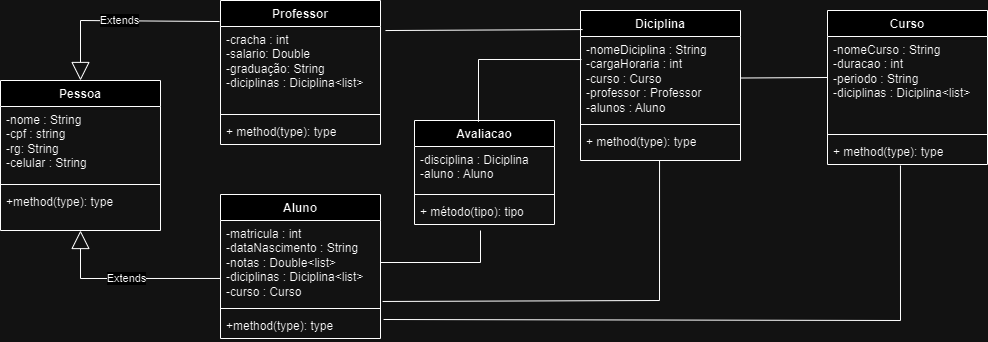

The diagram above was exported from draw.io. Its source (the exported page's mxGraphModel, read from the mxfile embedded in the PNG):
<mxGraphModel dx="1434" dy="750" grid="1" gridSize="10" guides="1" tooltips="1" connect="1" arrows="1" fold="1" page="1" pageScale="1" pageWidth="827" pageHeight="1169" math="0" shadow="0">
  <root>
    <mxCell id="0" />
    <mxCell id="1" parent="0" />
    <mxCell id="m6sPQiKcb1H333obdDww-5" value="Professor" style="swimlane;fontStyle=1;align=center;verticalAlign=top;childLayout=stackLayout;horizontal=1;startSize=26;horizontalStack=0;resizeParent=1;resizeParentMax=0;resizeLast=0;collapsible=1;marginBottom=0;whiteSpace=wrap;html=1;" parent="1" vertex="1">
      <mxGeometry x="220" y="20" width="160" height="144" as="geometry" />
    </mxCell>
    <mxCell id="m6sPQiKcb1H333obdDww-6" value="-cracha : int&lt;br&gt;-salario: Double&lt;br&gt;-graduação: String&lt;br&gt;-diciplinas : Diciplina&amp;lt;list&amp;gt;" style="text;strokeColor=none;fillColor=none;align=left;verticalAlign=top;spacingLeft=4;spacingRight=4;overflow=hidden;rotatable=0;points=[[0,0.5],[1,0.5]];portConstraint=eastwest;whiteSpace=wrap;html=1;" parent="m6sPQiKcb1H333obdDww-5" vertex="1">
      <mxGeometry y="26" width="160" height="84" as="geometry" />
    </mxCell>
    <mxCell id="m6sPQiKcb1H333obdDww-7" value="" style="line;strokeWidth=1;fillColor=none;align=left;verticalAlign=middle;spacingTop=-1;spacingLeft=3;spacingRight=3;rotatable=0;labelPosition=right;points=[];portConstraint=eastwest;strokeColor=inherit;" parent="m6sPQiKcb1H333obdDww-5" vertex="1">
      <mxGeometry y="110" width="160" height="8" as="geometry" />
    </mxCell>
    <mxCell id="m6sPQiKcb1H333obdDww-8" value="+ method(type): type" style="text;strokeColor=none;fillColor=none;align=left;verticalAlign=top;spacingLeft=4;spacingRight=4;overflow=hidden;rotatable=0;points=[[0,0.5],[1,0.5]];portConstraint=eastwest;whiteSpace=wrap;html=1;" parent="m6sPQiKcb1H333obdDww-5" vertex="1">
      <mxGeometry y="118" width="160" height="26" as="geometry" />
    </mxCell>
    <mxCell id="m6sPQiKcb1H333obdDww-9" value="Curso" style="swimlane;fontStyle=1;align=center;verticalAlign=top;childLayout=stackLayout;horizontal=1;startSize=26;horizontalStack=0;resizeParent=1;resizeParentMax=0;resizeLast=0;collapsible=1;marginBottom=0;whiteSpace=wrap;html=1;" parent="1" vertex="1">
      <mxGeometry x="827" y="30" width="160" height="154" as="geometry" />
    </mxCell>
    <mxCell id="m6sPQiKcb1H333obdDww-10" value="-nomeCurso : String&lt;br&gt;-duracao : int&lt;br&gt;-periodo : String&lt;br&gt;-diciplinas : Diciplina&amp;lt;list&amp;gt;" style="text;strokeColor=none;fillColor=none;align=left;verticalAlign=top;spacingLeft=4;spacingRight=4;overflow=hidden;rotatable=0;points=[[0,0.5],[1,0.5]];portConstraint=eastwest;whiteSpace=wrap;html=1;" parent="m6sPQiKcb1H333obdDww-9" vertex="1">
      <mxGeometry y="26" width="160" height="94" as="geometry" />
    </mxCell>
    <mxCell id="m6sPQiKcb1H333obdDww-11" value="" style="line;strokeWidth=1;fillColor=none;align=left;verticalAlign=middle;spacingTop=-1;spacingLeft=3;spacingRight=3;rotatable=0;labelPosition=right;points=[];portConstraint=eastwest;strokeColor=inherit;" parent="m6sPQiKcb1H333obdDww-9" vertex="1">
      <mxGeometry y="120" width="160" height="8" as="geometry" />
    </mxCell>
    <mxCell id="m6sPQiKcb1H333obdDww-12" value="+ method(type): type" style="text;strokeColor=none;fillColor=none;align=left;verticalAlign=top;spacingLeft=4;spacingRight=4;overflow=hidden;rotatable=0;points=[[0,0.5],[1,0.5]];portConstraint=eastwest;whiteSpace=wrap;html=1;" parent="m6sPQiKcb1H333obdDww-9" vertex="1">
      <mxGeometry y="128" width="160" height="26" as="geometry" />
    </mxCell>
    <mxCell id="m6sPQiKcb1H333obdDww-13" value="Diciplina" style="swimlane;fontStyle=1;align=center;verticalAlign=top;childLayout=stackLayout;horizontal=1;startSize=26;horizontalStack=0;resizeParent=1;resizeParentMax=0;resizeLast=0;collapsible=1;marginBottom=0;whiteSpace=wrap;html=1;" parent="1" vertex="1">
      <mxGeometry x="580" y="30" width="160" height="150" as="geometry" />
    </mxCell>
    <mxCell id="m6sPQiKcb1H333obdDww-14" value="-nomeDiciplina : String&lt;br&gt;-cargaHoraria : int&lt;br&gt;-curso : Curso&lt;br&gt;-professor : Professor&lt;br&gt;-alunos : Aluno" style="text;strokeColor=none;fillColor=none;align=left;verticalAlign=top;spacingLeft=4;spacingRight=4;overflow=hidden;rotatable=0;points=[[0,0.5],[1,0.5]];portConstraint=eastwest;whiteSpace=wrap;html=1;" parent="m6sPQiKcb1H333obdDww-13" vertex="1">
      <mxGeometry y="26" width="160" height="84" as="geometry" />
    </mxCell>
    <mxCell id="m6sPQiKcb1H333obdDww-15" value="" style="line;strokeWidth=1;fillColor=none;align=left;verticalAlign=middle;spacingTop=-1;spacingLeft=3;spacingRight=3;rotatable=0;labelPosition=right;points=[];portConstraint=eastwest;strokeColor=inherit;" parent="m6sPQiKcb1H333obdDww-13" vertex="1">
      <mxGeometry y="110" width="160" height="8" as="geometry" />
    </mxCell>
    <mxCell id="m6sPQiKcb1H333obdDww-16" value="+ method(type): type" style="text;strokeColor=none;fillColor=none;align=left;verticalAlign=top;spacingLeft=4;spacingRight=4;overflow=hidden;rotatable=0;points=[[0,0.5],[1,0.5]];portConstraint=eastwest;whiteSpace=wrap;html=1;" parent="m6sPQiKcb1H333obdDww-13" vertex="1">
      <mxGeometry y="118" width="160" height="32" as="geometry" />
    </mxCell>
    <mxCell id="m6sPQiKcb1H333obdDww-17" value="Pessoa" style="swimlane;fontStyle=1;align=center;verticalAlign=top;childLayout=stackLayout;horizontal=1;startSize=26;horizontalStack=0;resizeParent=1;resizeParentMax=0;resizeLast=0;collapsible=1;marginBottom=0;whiteSpace=wrap;html=1;" parent="1" vertex="1">
      <mxGeometry y="100" width="160" height="150" as="geometry" />
    </mxCell>
    <mxCell id="m6sPQiKcb1H333obdDww-18" value="-nome : String&lt;br&gt;-cpf : string&lt;br&gt;-rg: String&lt;br&gt;-celular : String" style="text;strokeColor=none;fillColor=none;align=left;verticalAlign=top;spacingLeft=4;spacingRight=4;overflow=hidden;rotatable=0;points=[[0,0.5],[1,0.5]];portConstraint=eastwest;whiteSpace=wrap;html=1;" parent="m6sPQiKcb1H333obdDww-17" vertex="1">
      <mxGeometry y="26" width="160" height="74" as="geometry" />
    </mxCell>
    <mxCell id="m6sPQiKcb1H333obdDww-19" value="" style="line;strokeWidth=1;fillColor=none;align=left;verticalAlign=middle;spacingTop=-1;spacingLeft=3;spacingRight=3;rotatable=0;labelPosition=right;points=[];portConstraint=eastwest;strokeColor=inherit;" parent="m6sPQiKcb1H333obdDww-17" vertex="1">
      <mxGeometry y="100" width="160" height="8" as="geometry" />
    </mxCell>
    <mxCell id="m6sPQiKcb1H333obdDww-20" value="+method(type): type" style="text;strokeColor=none;fillColor=none;align=left;verticalAlign=top;spacingLeft=4;spacingRight=4;overflow=hidden;rotatable=0;points=[[0,0.5],[1,0.5]];portConstraint=eastwest;whiteSpace=wrap;html=1;" parent="m6sPQiKcb1H333obdDww-17" vertex="1">
      <mxGeometry y="108" width="160" height="42" as="geometry" />
    </mxCell>
    <mxCell id="m6sPQiKcb1H333obdDww-34" style="edgeStyle=orthogonalEdgeStyle;rounded=0;orthogonalLoop=1;jettySize=auto;html=1;entryX=0.019;entryY=0.415;entryDx=0;entryDy=0;entryPerimeter=0;strokeColor=none;" parent="1" target="m6sPQiKcb1H333obdDww-10" edge="1">
      <mxGeometry relative="1" as="geometry">
        <mxPoint x="730" y="230" as="sourcePoint" />
      </mxGeometry>
    </mxCell>
    <mxCell id="m6sPQiKcb1H333obdDww-1" value="Aluno&lt;br&gt;" style="swimlane;fontStyle=1;align=center;verticalAlign=top;childLayout=stackLayout;horizontal=1;startSize=26;horizontalStack=0;resizeParent=1;resizeParentMax=0;resizeLast=0;collapsible=1;marginBottom=0;whiteSpace=wrap;html=1;" parent="1" vertex="1">
      <mxGeometry x="220" y="214" width="160" height="144" as="geometry" />
    </mxCell>
    <mxCell id="m6sPQiKcb1H333obdDww-2" value="-matricula : int&lt;br&gt;-dataNascimento : String&lt;br&gt;-notas : Double&amp;lt;list&amp;gt;&lt;br&gt;-diciplinas : Diciplina&amp;lt;list&amp;gt;&lt;br&gt;-curso : Curso" style="text;strokeColor=none;fillColor=none;align=left;verticalAlign=top;spacingLeft=4;spacingRight=4;overflow=hidden;rotatable=0;points=[[0,0.5],[1,0.5]];portConstraint=eastwest;whiteSpace=wrap;html=1;" parent="m6sPQiKcb1H333obdDww-1" vertex="1">
      <mxGeometry y="26" width="160" height="84" as="geometry" />
    </mxCell>
    <mxCell id="m6sPQiKcb1H333obdDww-3" value="" style="line;strokeWidth=1;fillColor=none;align=left;verticalAlign=middle;spacingTop=-1;spacingLeft=3;spacingRight=3;rotatable=0;labelPosition=right;points=[];portConstraint=eastwest;strokeColor=inherit;" parent="m6sPQiKcb1H333obdDww-1" vertex="1">
      <mxGeometry y="110" width="160" height="8" as="geometry" />
    </mxCell>
    <mxCell id="m6sPQiKcb1H333obdDww-4" value="+method(type): type" style="text;strokeColor=none;fillColor=none;align=left;verticalAlign=top;spacingLeft=4;spacingRight=4;overflow=hidden;rotatable=0;points=[[0,0.5],[1,0.5]];portConstraint=eastwest;whiteSpace=wrap;html=1;" parent="m6sPQiKcb1H333obdDww-1" vertex="1">
      <mxGeometry y="118" width="160" height="26" as="geometry" />
    </mxCell>
    <mxCell id="g8qHsfXrDLt-TynxU7Pi-5" value="" style="endArrow=none;html=1;rounded=0;exitX=1.031;exitY=0.048;exitDx=0;exitDy=0;exitPerimeter=0;entryX=0.013;entryY=0.127;entryDx=0;entryDy=0;entryPerimeter=0;" parent="1" source="m6sPQiKcb1H333obdDww-6" target="m6sPQiKcb1H333obdDww-13" edge="1">
      <mxGeometry width="50" height="50" relative="1" as="geometry">
        <mxPoint x="380" y="30.03200000000004" as="sourcePoint" />
        <mxPoint x="510" y="31" as="targetPoint" />
        <Array as="points" />
      </mxGeometry>
    </mxCell>
    <mxCell id="g8qHsfXrDLt-TynxU7Pi-6" value="Extends" style="endArrow=block;endSize=16;endFill=0;html=1;rounded=0;exitX=-0.006;exitY=0.146;exitDx=0;exitDy=0;exitPerimeter=0;" parent="1" source="m6sPQiKcb1H333obdDww-5" target="m6sPQiKcb1H333obdDww-17" edge="1">
      <mxGeometry width="160" relative="1" as="geometry">
        <mxPoint x="350" y="230" as="sourcePoint" />
        <mxPoint x="330" y="180" as="targetPoint" />
        <Array as="points">
          <mxPoint x="80" y="40" />
        </Array>
      </mxGeometry>
    </mxCell>
    <mxCell id="g8qHsfXrDLt-TynxU7Pi-7" value="Extends" style="endArrow=block;endSize=16;endFill=0;html=1;rounded=0;exitX=0;exitY=0.69;exitDx=0;exitDy=0;exitPerimeter=0;" parent="1" source="m6sPQiKcb1H333obdDww-2" target="m6sPQiKcb1H333obdDww-20" edge="1">
      <mxGeometry width="160" relative="1" as="geometry">
        <mxPoint x="210" y="300" as="sourcePoint" />
        <mxPoint x="210" y="320" as="targetPoint" />
        <Array as="points">
          <mxPoint x="80" y="298" />
        </Array>
      </mxGeometry>
    </mxCell>
    <mxCell id="g8qHsfXrDLt-TynxU7Pi-8" value="" style="endArrow=none;html=1;rounded=0;entryX=0.494;entryY=1;entryDx=0;entryDy=0;entryPerimeter=0;exitX=1.013;exitY=0.964;exitDx=0;exitDy=0;exitPerimeter=0;" parent="1" source="m6sPQiKcb1H333obdDww-2" target="m6sPQiKcb1H333obdDww-16" edge="1">
      <mxGeometry width="50" height="50" relative="1" as="geometry">
        <mxPoint x="410" y="260" as="sourcePoint" />
        <mxPoint x="460" y="210" as="targetPoint" />
        <Array as="points">
          <mxPoint x="659" y="320" />
        </Array>
      </mxGeometry>
    </mxCell>
    <mxCell id="g8qHsfXrDLt-TynxU7Pi-9" value="" style="endArrow=none;html=1;rounded=0;entryX=0;entryY=0.436;entryDx=0;entryDy=0;entryPerimeter=0;" parent="1" source="m6sPQiKcb1H333obdDww-14" target="m6sPQiKcb1H333obdDww-10" edge="1">
      <mxGeometry width="50" height="50" relative="1" as="geometry">
        <mxPoint x="610" y="350" as="sourcePoint" />
        <mxPoint x="820" y="100" as="targetPoint" />
      </mxGeometry>
    </mxCell>
    <mxCell id="g8qHsfXrDLt-TynxU7Pi-10" value="" style="endArrow=none;html=1;rounded=0;entryX=0.456;entryY=1.038;entryDx=0;entryDy=0;entryPerimeter=0;exitX=1.019;exitY=0.269;exitDx=0;exitDy=0;exitPerimeter=0;" parent="1" source="m6sPQiKcb1H333obdDww-4" target="m6sPQiKcb1H333obdDww-12" edge="1">
      <mxGeometry width="50" height="50" relative="1" as="geometry">
        <mxPoint x="650" y="370" as="sourcePoint" />
        <mxPoint x="700" y="320" as="targetPoint" />
        <Array as="points">
          <mxPoint x="900" y="340" />
        </Array>
      </mxGeometry>
    </mxCell>
    <mxCell id="vlY7dDOnmXOi3v9jqdnW-1" value="&lt;font style=&quot;vertical-align: inherit;&quot;&gt;&lt;font style=&quot;vertical-align: inherit;&quot;&gt;Avaliacao&lt;/font&gt;&lt;/font&gt;" style="swimlane;fontStyle=1;align=center;verticalAlign=top;childLayout=stackLayout;horizontal=1;startSize=26;horizontalStack=0;resizeParent=1;resizeParentMax=0;resizeLast=0;collapsible=1;marginBottom=0;whiteSpace=wrap;html=1;" vertex="1" parent="1">
      <mxGeometry x="414" y="140" width="140" height="104" as="geometry" />
    </mxCell>
    <mxCell id="vlY7dDOnmXOi3v9jqdnW-2" value="&lt;font style=&quot;vertical-align: inherit;&quot;&gt;&lt;font style=&quot;vertical-align: inherit;&quot;&gt;&lt;font style=&quot;vertical-align: inherit;&quot;&gt;&lt;font style=&quot;vertical-align: inherit;&quot;&gt;-disciplina : Diciplina&lt;br&gt;-aluno : Aluno&lt;br&gt;&lt;/font&gt;&lt;/font&gt;&lt;/font&gt;&lt;/font&gt;" style="text;strokeColor=none;fillColor=none;align=left;verticalAlign=top;spacingLeft=4;spacingRight=4;overflow=hidden;rotatable=0;points=[[0,0.5],[1,0.5]];portConstraint=eastwest;whiteSpace=wrap;html=1;" vertex="1" parent="vlY7dDOnmXOi3v9jqdnW-1">
      <mxGeometry y="26" width="140" height="44" as="geometry" />
    </mxCell>
    <mxCell id="vlY7dDOnmXOi3v9jqdnW-3" value="" style="line;strokeWidth=1;fillColor=none;align=left;verticalAlign=middle;spacingTop=-1;spacingLeft=3;spacingRight=3;rotatable=0;labelPosition=right;points=[];portConstraint=eastwest;strokeColor=inherit;" vertex="1" parent="vlY7dDOnmXOi3v9jqdnW-1">
      <mxGeometry y="70" width="140" height="8" as="geometry" />
    </mxCell>
    <mxCell id="vlY7dDOnmXOi3v9jqdnW-4" value="&lt;font style=&quot;vertical-align: inherit;&quot;&gt;&lt;font style=&quot;vertical-align: inherit;&quot;&gt;+ método(tipo): tipo&lt;/font&gt;&lt;/font&gt;" style="text;strokeColor=none;fillColor=none;align=left;verticalAlign=top;spacingLeft=4;spacingRight=4;overflow=hidden;rotatable=0;points=[[0,0.5],[1,0.5]];portConstraint=eastwest;whiteSpace=wrap;html=1;" vertex="1" parent="vlY7dDOnmXOi3v9jqdnW-1">
      <mxGeometry y="78" width="140" height="26" as="geometry" />
    </mxCell>
    <mxCell id="vlY7dDOnmXOi3v9jqdnW-5" value="" style="endArrow=none;html=1;rounded=0;exitX=1;exitY=0.5;exitDx=0;exitDy=0;" edge="1" parent="1" source="m6sPQiKcb1H333obdDww-2">
      <mxGeometry width="50" height="50" relative="1" as="geometry">
        <mxPoint x="414" y="280" as="sourcePoint" />
        <mxPoint x="480" y="250" as="targetPoint" />
        <Array as="points">
          <mxPoint x="480" y="282" />
        </Array>
      </mxGeometry>
    </mxCell>
    <mxCell id="vlY7dDOnmXOi3v9jqdnW-6" value="" style="endArrow=none;html=1;rounded=0;entryX=0.006;entryY=0.274;entryDx=0;entryDy=0;entryPerimeter=0;exitX=0.457;exitY=0.012;exitDx=0;exitDy=0;exitPerimeter=0;" edge="1" parent="1" source="vlY7dDOnmXOi3v9jqdnW-1" target="m6sPQiKcb1H333obdDww-14">
      <mxGeometry width="50" height="50" relative="1" as="geometry">
        <mxPoint x="450" y="117" as="sourcePoint" />
        <mxPoint x="500" y="67" as="targetPoint" />
        <Array as="points">
          <mxPoint x="478" y="79" />
        </Array>
      </mxGeometry>
    </mxCell>
  </root>
</mxGraphModel>